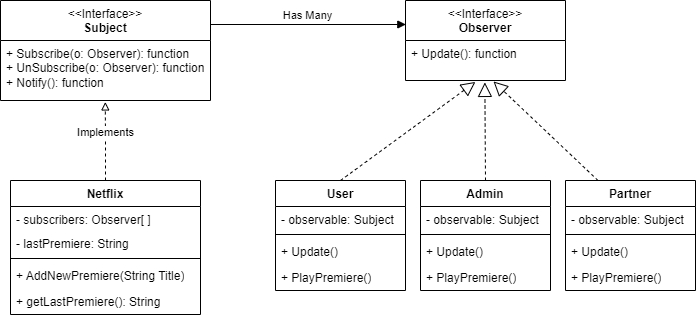

The diagram above was exported from draw.io. Its source (the exported page's mxGraphModel, read from the mxfile embedded in the PNG):
<mxGraphModel dx="1434" dy="756" grid="1" gridSize="10" guides="1" tooltips="1" connect="1" arrows="1" fold="1" page="1" pageScale="1" pageWidth="850" pageHeight="1100" math="0" shadow="0">
  <root>
    <mxCell id="0" />
    <mxCell id="1" parent="0" />
    <mxCell id="b60QnmDghOUbYPFPqIQy-6" value="&lt;span style=&quot;font-weight: normal;&quot;&gt;&amp;lt;&amp;lt;Interface&amp;gt;&amp;gt;&lt;br&gt;&lt;/span&gt;Observer" style="swimlane;fontStyle=1;align=center;verticalAlign=top;childLayout=stackLayout;horizontal=1;startSize=40;horizontalStack=0;resizeParent=1;resizeParentMax=0;resizeLast=0;collapsible=1;marginBottom=0;whiteSpace=wrap;html=1;" parent="1" vertex="1">
      <mxGeometry x="570" y="20" width="160" height="80" as="geometry" />
    </mxCell>
    <mxCell id="b60QnmDghOUbYPFPqIQy-7" value="+ Update(): function" style="text;strokeColor=none;fillColor=none;align=left;verticalAlign=top;spacingLeft=4;spacingRight=4;overflow=hidden;rotatable=0;points=[[0,0.5],[1,0.5]];portConstraint=eastwest;whiteSpace=wrap;html=1;" parent="b60QnmDghOUbYPFPqIQy-6" vertex="1">
      <mxGeometry y="40" width="160" height="40" as="geometry" />
    </mxCell>
    <mxCell id="b60QnmDghOUbYPFPqIQy-25" value="" style="endArrow=block;dashed=1;endFill=0;endSize=12;html=1;rounded=0;exitX=0.5;exitY=0;exitDx=0;exitDy=0;entryX=0.437;entryY=1.036;entryDx=0;entryDy=0;entryPerimeter=0;" parent="1" source="b60QnmDghOUbYPFPqIQy-42" target="b60QnmDghOUbYPFPqIQy-7" edge="1">
      <mxGeometry width="160" relative="1" as="geometry">
        <mxPoint x="600" y="140" as="sourcePoint" />
        <mxPoint x="560" y="130" as="targetPoint" />
      </mxGeometry>
    </mxCell>
    <mxCell id="b60QnmDghOUbYPFPqIQy-30" value="&lt;span style=&quot;font-weight: normal;&quot;&gt;&amp;lt;&amp;lt;Interface&amp;gt;&amp;gt;&lt;br&gt;&lt;/span&gt;Subject" style="swimlane;fontStyle=1;align=center;verticalAlign=top;childLayout=stackLayout;horizontal=1;startSize=40;horizontalStack=0;resizeParent=1;resizeParentMax=0;resizeLast=0;collapsible=1;marginBottom=0;whiteSpace=wrap;html=1;" parent="1" vertex="1">
      <mxGeometry x="165" y="20" width="210" height="100" as="geometry" />
    </mxCell>
    <mxCell id="b60QnmDghOUbYPFPqIQy-31" value="+ Subscribe(o: Observer): function&lt;br&gt;+ UnSubscribe(o: Observer): function&lt;br&gt;+ Notify(): function" style="text;strokeColor=none;fillColor=none;align=left;verticalAlign=top;spacingLeft=4;spacingRight=4;overflow=hidden;rotatable=0;points=[[0,0.5],[1,0.5]];portConstraint=eastwest;whiteSpace=wrap;html=1;" parent="b60QnmDghOUbYPFPqIQy-30" vertex="1">
      <mxGeometry y="40" width="210" height="60" as="geometry" />
    </mxCell>
    <mxCell id="b60QnmDghOUbYPFPqIQy-33" value="Has Many" style="html=1;verticalAlign=bottom;endArrow=block;edgeStyle=elbowEdgeStyle;elbow=vertical;curved=0;rounded=0;exitX=1;exitY=0.25;exitDx=0;exitDy=0;entryX=0.002;entryY=0.292;entryDx=0;entryDy=0;entryPerimeter=0;" parent="1" source="b60QnmDghOUbYPFPqIQy-30" target="b60QnmDghOUbYPFPqIQy-6" edge="1">
      <mxGeometry width="80" relative="1" as="geometry">
        <mxPoint x="360" y="40" as="sourcePoint" />
        <mxPoint x="490" y="45" as="targetPoint" />
        <Array as="points" />
      </mxGeometry>
    </mxCell>
    <mxCell id="b60QnmDghOUbYPFPqIQy-34" value="Netflix" style="swimlane;fontStyle=1;align=center;verticalAlign=top;childLayout=stackLayout;horizontal=1;startSize=26;horizontalStack=0;resizeParent=1;resizeParentMax=0;resizeLast=0;collapsible=1;marginBottom=0;whiteSpace=wrap;html=1;" parent="1" vertex="1">
      <mxGeometry x="175" y="200" width="190" height="134" as="geometry" />
    </mxCell>
    <mxCell id="b60QnmDghOUbYPFPqIQy-35" value="- subscribers: Observer[ ]&amp;nbsp;" style="text;strokeColor=none;fillColor=none;align=left;verticalAlign=top;spacingLeft=4;spacingRight=4;overflow=hidden;rotatable=0;points=[[0,0.5],[1,0.5]];portConstraint=eastwest;whiteSpace=wrap;html=1;" parent="b60QnmDghOUbYPFPqIQy-34" vertex="1">
      <mxGeometry y="26" width="190" height="24" as="geometry" />
    </mxCell>
    <mxCell id="b60QnmDghOUbYPFPqIQy-39" value="- lastPremiere: String" style="text;strokeColor=none;fillColor=none;align=left;verticalAlign=top;spacingLeft=4;spacingRight=4;overflow=hidden;rotatable=0;points=[[0,0.5],[1,0.5]];portConstraint=eastwest;whiteSpace=wrap;html=1;" parent="b60QnmDghOUbYPFPqIQy-34" vertex="1">
      <mxGeometry y="50" width="190" height="24" as="geometry" />
    </mxCell>
    <mxCell id="b60QnmDghOUbYPFPqIQy-36" value="" style="line;strokeWidth=1;fillColor=none;align=left;verticalAlign=middle;spacingTop=-1;spacingLeft=3;spacingRight=3;rotatable=0;labelPosition=right;points=[];portConstraint=eastwest;strokeColor=inherit;" parent="b60QnmDghOUbYPFPqIQy-34" vertex="1">
      <mxGeometry y="74" width="190" height="8" as="geometry" />
    </mxCell>
    <mxCell id="b60QnmDghOUbYPFPqIQy-37" value="+ AddNewPremiere(String Title)" style="text;strokeColor=none;fillColor=none;align=left;verticalAlign=top;spacingLeft=4;spacingRight=4;overflow=hidden;rotatable=0;points=[[0,0.5],[1,0.5]];portConstraint=eastwest;whiteSpace=wrap;html=1;" parent="b60QnmDghOUbYPFPqIQy-34" vertex="1">
      <mxGeometry y="82" width="190" height="26" as="geometry" />
    </mxCell>
    <mxCell id="b60QnmDghOUbYPFPqIQy-40" value="+ getLastPremiere(): String" style="text;strokeColor=none;fillColor=none;align=left;verticalAlign=top;spacingLeft=4;spacingRight=4;overflow=hidden;rotatable=0;points=[[0,0.5],[1,0.5]];portConstraint=eastwest;whiteSpace=wrap;html=1;" parent="b60QnmDghOUbYPFPqIQy-34" vertex="1">
      <mxGeometry y="108" width="190" height="26" as="geometry" />
    </mxCell>
    <mxCell id="b60QnmDghOUbYPFPqIQy-41" value="Implements" style="html=1;verticalAlign=bottom;endArrow=block;edgeStyle=elbowEdgeStyle;elbow=vertical;curved=0;rounded=0;endFill=0;exitX=0.5;exitY=0;exitDx=0;exitDy=0;entryX=0.499;entryY=1.024;entryDx=0;entryDy=0;entryPerimeter=0;dashed=1;" parent="1" source="b60QnmDghOUbYPFPqIQy-34" target="b60QnmDghOUbYPFPqIQy-31" edge="1">
      <mxGeometry width="80" relative="1" as="geometry">
        <mxPoint x="340" y="140" as="sourcePoint" />
        <mxPoint x="420" y="140" as="targetPoint" />
      </mxGeometry>
    </mxCell>
    <mxCell id="b60QnmDghOUbYPFPqIQy-42" value="User" style="swimlane;fontStyle=1;align=center;verticalAlign=top;childLayout=stackLayout;horizontal=1;startSize=26;horizontalStack=0;resizeParent=1;resizeParentMax=0;resizeLast=0;collapsible=1;marginBottom=0;whiteSpace=wrap;html=1;" parent="1" vertex="1">
      <mxGeometry x="440" y="200" width="130" height="110" as="geometry" />
    </mxCell>
    <mxCell id="b60QnmDghOUbYPFPqIQy-43" value="- observable: Subject" style="text;strokeColor=none;fillColor=none;align=left;verticalAlign=top;spacingLeft=4;spacingRight=4;overflow=hidden;rotatable=0;points=[[0,0.5],[1,0.5]];portConstraint=eastwest;whiteSpace=wrap;html=1;" parent="b60QnmDghOUbYPFPqIQy-42" vertex="1">
      <mxGeometry y="26" width="130" height="24" as="geometry" />
    </mxCell>
    <mxCell id="b60QnmDghOUbYPFPqIQy-45" value="" style="line;strokeWidth=1;fillColor=none;align=left;verticalAlign=middle;spacingTop=-1;spacingLeft=3;spacingRight=3;rotatable=0;labelPosition=right;points=[];portConstraint=eastwest;strokeColor=inherit;" parent="b60QnmDghOUbYPFPqIQy-42" vertex="1">
      <mxGeometry y="50" width="130" height="8" as="geometry" />
    </mxCell>
    <mxCell id="b60QnmDghOUbYPFPqIQy-46" value="+ Update()" style="text;strokeColor=none;fillColor=none;align=left;verticalAlign=top;spacingLeft=4;spacingRight=4;overflow=hidden;rotatable=0;points=[[0,0.5],[1,0.5]];portConstraint=eastwest;whiteSpace=wrap;html=1;" parent="b60QnmDghOUbYPFPqIQy-42" vertex="1">
      <mxGeometry y="58" width="130" height="26" as="geometry" />
    </mxCell>
    <mxCell id="b60QnmDghOUbYPFPqIQy-48" value="+ PlayPremiere()" style="text;strokeColor=none;fillColor=none;align=left;verticalAlign=top;spacingLeft=4;spacingRight=4;overflow=hidden;rotatable=0;points=[[0,0.5],[1,0.5]];portConstraint=eastwest;whiteSpace=wrap;html=1;" parent="b60QnmDghOUbYPFPqIQy-42" vertex="1">
      <mxGeometry y="84" width="130" height="26" as="geometry" />
    </mxCell>
    <mxCell id="b60QnmDghOUbYPFPqIQy-49" value="Admin" style="swimlane;fontStyle=1;align=center;verticalAlign=top;childLayout=stackLayout;horizontal=1;startSize=26;horizontalStack=0;resizeParent=1;resizeParentMax=0;resizeLast=0;collapsible=1;marginBottom=0;whiteSpace=wrap;html=1;" parent="1" vertex="1">
      <mxGeometry x="585" y="200" width="130" height="110" as="geometry" />
    </mxCell>
    <mxCell id="b60QnmDghOUbYPFPqIQy-50" value="- observable: Subject" style="text;strokeColor=none;fillColor=none;align=left;verticalAlign=top;spacingLeft=4;spacingRight=4;overflow=hidden;rotatable=0;points=[[0,0.5],[1,0.5]];portConstraint=eastwest;whiteSpace=wrap;html=1;" parent="b60QnmDghOUbYPFPqIQy-49" vertex="1">
      <mxGeometry y="26" width="130" height="24" as="geometry" />
    </mxCell>
    <mxCell id="b60QnmDghOUbYPFPqIQy-51" value="" style="line;strokeWidth=1;fillColor=none;align=left;verticalAlign=middle;spacingTop=-1;spacingLeft=3;spacingRight=3;rotatable=0;labelPosition=right;points=[];portConstraint=eastwest;strokeColor=inherit;" parent="b60QnmDghOUbYPFPqIQy-49" vertex="1">
      <mxGeometry y="50" width="130" height="8" as="geometry" />
    </mxCell>
    <mxCell id="b60QnmDghOUbYPFPqIQy-52" value="+ Update()" style="text;strokeColor=none;fillColor=none;align=left;verticalAlign=top;spacingLeft=4;spacingRight=4;overflow=hidden;rotatable=0;points=[[0,0.5],[1,0.5]];portConstraint=eastwest;whiteSpace=wrap;html=1;" parent="b60QnmDghOUbYPFPqIQy-49" vertex="1">
      <mxGeometry y="58" width="130" height="26" as="geometry" />
    </mxCell>
    <mxCell id="b60QnmDghOUbYPFPqIQy-53" value="+ PlayPremiere()" style="text;strokeColor=none;fillColor=none;align=left;verticalAlign=top;spacingLeft=4;spacingRight=4;overflow=hidden;rotatable=0;points=[[0,0.5],[1,0.5]];portConstraint=eastwest;whiteSpace=wrap;html=1;" parent="b60QnmDghOUbYPFPqIQy-49" vertex="1">
      <mxGeometry y="84" width="130" height="26" as="geometry" />
    </mxCell>
    <mxCell id="b60QnmDghOUbYPFPqIQy-54" value="Partner" style="swimlane;fontStyle=1;align=center;verticalAlign=top;childLayout=stackLayout;horizontal=1;startSize=26;horizontalStack=0;resizeParent=1;resizeParentMax=0;resizeLast=0;collapsible=1;marginBottom=0;whiteSpace=wrap;html=1;" parent="1" vertex="1">
      <mxGeometry x="730" y="200" width="130" height="110" as="geometry" />
    </mxCell>
    <mxCell id="b60QnmDghOUbYPFPqIQy-55" value="- observable: Subject" style="text;strokeColor=none;fillColor=none;align=left;verticalAlign=top;spacingLeft=4;spacingRight=4;overflow=hidden;rotatable=0;points=[[0,0.5],[1,0.5]];portConstraint=eastwest;whiteSpace=wrap;html=1;" parent="b60QnmDghOUbYPFPqIQy-54" vertex="1">
      <mxGeometry y="26" width="130" height="24" as="geometry" />
    </mxCell>
    <mxCell id="b60QnmDghOUbYPFPqIQy-56" value="" style="line;strokeWidth=1;fillColor=none;align=left;verticalAlign=middle;spacingTop=-1;spacingLeft=3;spacingRight=3;rotatable=0;labelPosition=right;points=[];portConstraint=eastwest;strokeColor=inherit;" parent="b60QnmDghOUbYPFPqIQy-54" vertex="1">
      <mxGeometry y="50" width="130" height="8" as="geometry" />
    </mxCell>
    <mxCell id="b60QnmDghOUbYPFPqIQy-57" value="+ Update()" style="text;strokeColor=none;fillColor=none;align=left;verticalAlign=top;spacingLeft=4;spacingRight=4;overflow=hidden;rotatable=0;points=[[0,0.5],[1,0.5]];portConstraint=eastwest;whiteSpace=wrap;html=1;" parent="b60QnmDghOUbYPFPqIQy-54" vertex="1">
      <mxGeometry y="58" width="130" height="26" as="geometry" />
    </mxCell>
    <mxCell id="b60QnmDghOUbYPFPqIQy-58" value="+ PlayPremiere()" style="text;strokeColor=none;fillColor=none;align=left;verticalAlign=top;spacingLeft=4;spacingRight=4;overflow=hidden;rotatable=0;points=[[0,0.5],[1,0.5]];portConstraint=eastwest;whiteSpace=wrap;html=1;" parent="b60QnmDghOUbYPFPqIQy-54" vertex="1">
      <mxGeometry y="84" width="130" height="26" as="geometry" />
    </mxCell>
    <mxCell id="b60QnmDghOUbYPFPqIQy-59" value="" style="endArrow=block;dashed=1;endFill=0;endSize=12;html=1;rounded=0;exitX=0.5;exitY=0;exitDx=0;exitDy=0;entryX=0.496;entryY=1.048;entryDx=0;entryDy=0;entryPerimeter=0;" parent="1" source="b60QnmDghOUbYPFPqIQy-49" target="b60QnmDghOUbYPFPqIQy-7" edge="1">
      <mxGeometry width="160" relative="1" as="geometry">
        <mxPoint x="515" y="210" as="sourcePoint" />
        <mxPoint x="656" y="113" as="targetPoint" />
      </mxGeometry>
    </mxCell>
    <mxCell id="b60QnmDghOUbYPFPqIQy-60" value="" style="endArrow=block;dashed=1;endFill=0;endSize=12;html=1;rounded=0;exitX=0.25;exitY=0;exitDx=0;exitDy=0;entryX=0.55;entryY=1.024;entryDx=0;entryDy=0;entryPerimeter=0;" parent="1" source="b60QnmDghOUbYPFPqIQy-54" target="b60QnmDghOUbYPFPqIQy-7" edge="1">
      <mxGeometry width="160" relative="1" as="geometry">
        <mxPoint x="660" y="210" as="sourcePoint" />
        <mxPoint x="659" y="112" as="targetPoint" />
      </mxGeometry>
    </mxCell>
  </root>
</mxGraphModel>